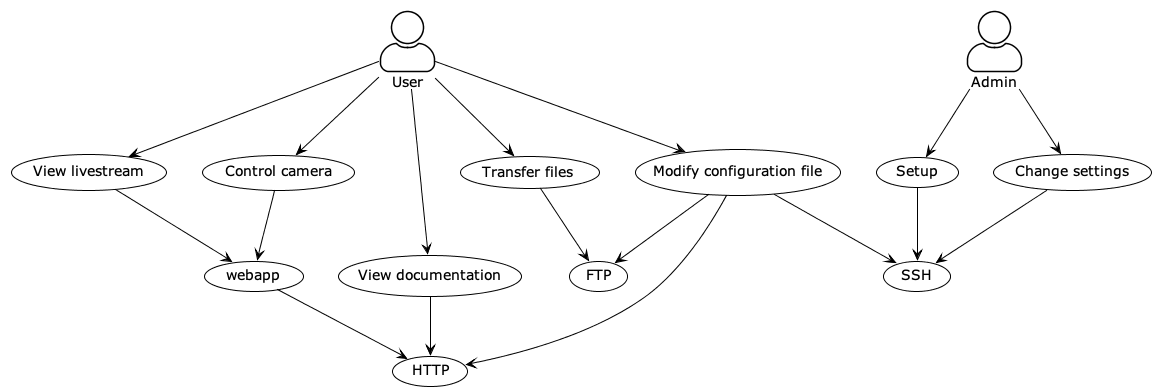

The diagram above was rendered by PlantUML. Its source (embedded in the PNG):
@startuml
!theme plain
skinparam actorStyle awesome
"User" as user
"Admin" as admin
admin --> (Change settings)
admin --> (Setup)
(Setup) --> (SSH)
(Change settings) --> (SSH)
user --> (Transfer files)
(Transfer files) --> (FTP)
user --> (Modify configuration file)
(Modify configuration file) --> (FTP)
(Modify configuration file) --> (SSH)
(Modify configuration file) --> (HTTP)
user --> (View livestream)
user --> (Control camera)
(View livestream) --> (webapp)
(Control camera) --> (webapp)
(webapp) --> (HTTP)
user --> (View documentation)
(View documentation) --> (HTTP)
@enduml